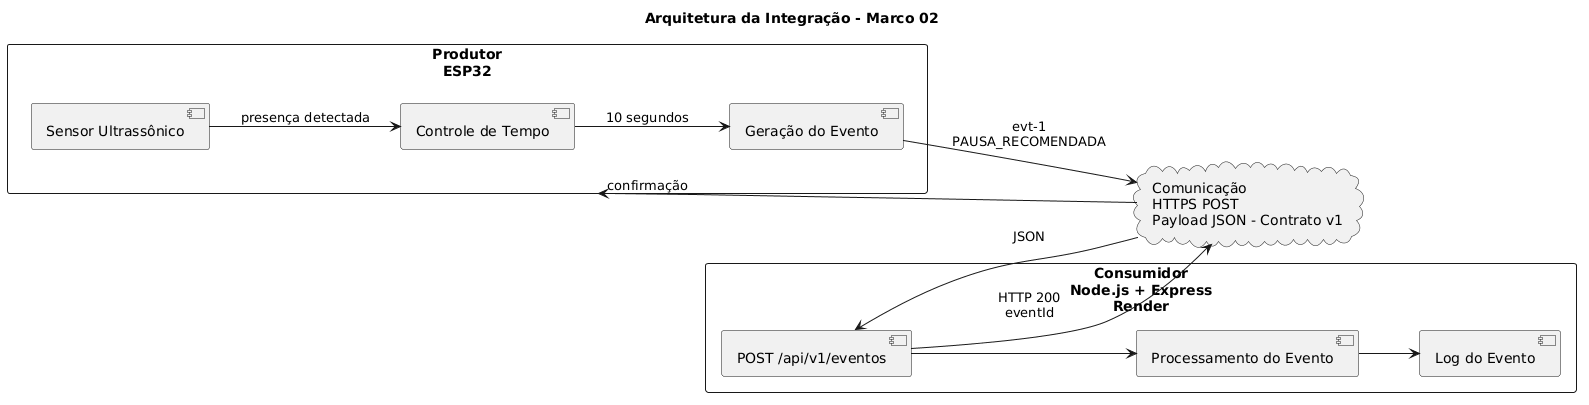

The diagram above was rendered by PlantUML. Its source (embedded in the PNG):
@startuml
title Arquitetura da Integração - Marco 02

left to right direction

rectangle "Produtor\nESP32" as ESP32 {
    component "Sensor Ultrassônico" as Sensor
    component "Controle de Tempo" as Tempo
    component "Geração do Evento" as Evento
}

cloud "Comunicação\nHTTPS POST\nPayload JSON - Contrato v1" as Comunicacao

rectangle "Consumidor\nNode.js + Express\nRender" as API {
    component "POST /api/v1/eventos" as Endpoint
    component "Processamento do Evento" as Processamento
    component "Log do Evento" as Log
}

Sensor --> Tempo : presença detectada
Tempo --> Evento : 10 segundos

Evento --> Comunicacao : evt-1\nPAUSA_RECOMENDADA
Comunicacao --> Endpoint : JSON
Endpoint --> Processamento
Processamento --> Log

Endpoint --> Comunicacao : HTTP 200\neventId
Comunicacao --> ESP32 : confirmação
@enduml